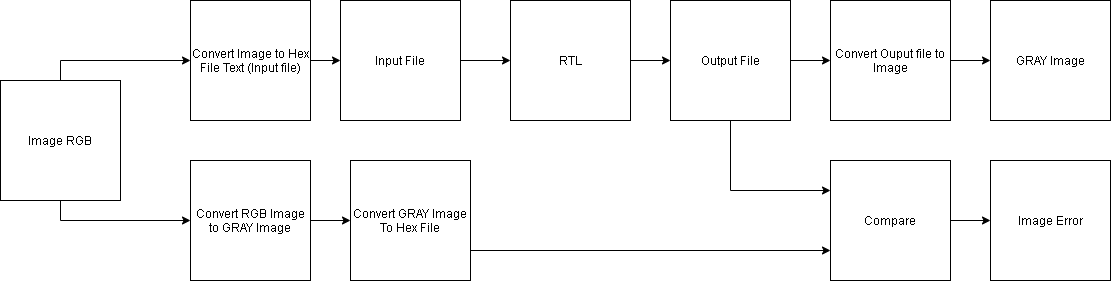

The diagram above was exported from draw.io. Its source (the exported page's mxGraphModel, read from the mxfile embedded in the PNG):
<mxGraphModel dx="782" dy="475" grid="1" gridSize="10" guides="1" tooltips="1" connect="1" arrows="1" fold="1" page="1" pageScale="1" pageWidth="2339" pageHeight="3300" background="#ffffff" math="0" shadow="0">
  <root>
    <mxCell id="0" />
    <mxCell id="1" parent="0" />
    <mxCell id="7YbVH4JO1lLJ9PnVvvPV-16" style="edgeStyle=orthogonalEdgeStyle;rounded=0;orthogonalLoop=1;jettySize=auto;html=1;exitX=1;exitY=0.5;exitDx=0;exitDy=0;entryX=0;entryY=0.5;entryDx=0;entryDy=0;" parent="1" source="7YbVH4JO1lLJ9PnVvvPV-1" target="7YbVH4JO1lLJ9PnVvvPV-14" edge="1">
      <mxGeometry relative="1" as="geometry" />
    </mxCell>
    <mxCell id="7YbVH4JO1lLJ9PnVvvPV-1" value="Convert Image to Hex File Text (Input file)" style="rounded=0;whiteSpace=wrap;html=1;" parent="1" vertex="1">
      <mxGeometry x="200" y="40" width="120" height="120" as="geometry" />
    </mxCell>
    <mxCell id="7YbVH4JO1lLJ9PnVvvPV-18" style="edgeStyle=orthogonalEdgeStyle;rounded=0;orthogonalLoop=1;jettySize=auto;html=1;exitX=1;exitY=0.5;exitDx=0;exitDy=0;entryX=0;entryY=0.5;entryDx=0;entryDy=0;" parent="1" source="7YbVH4JO1lLJ9PnVvvPV-2" target="7YbVH4JO1lLJ9PnVvvPV-17" edge="1">
      <mxGeometry relative="1" as="geometry" />
    </mxCell>
    <mxCell id="7YbVH4JO1lLJ9PnVvvPV-2" value="RTL" style="rounded=0;whiteSpace=wrap;html=1;" parent="1" vertex="1">
      <mxGeometry x="520" y="40" width="120" height="120" as="geometry" />
    </mxCell>
    <mxCell id="7YbVH4JO1lLJ9PnVvvPV-28" style="edgeStyle=orthogonalEdgeStyle;rounded=0;orthogonalLoop=1;jettySize=auto;html=1;exitX=1;exitY=0.5;exitDx=0;exitDy=0;entryX=0;entryY=0.5;entryDx=0;entryDy=0;" parent="1" source="7YbVH4JO1lLJ9PnVvvPV-3" target="7YbVH4JO1lLJ9PnVvvPV-24" edge="1">
      <mxGeometry relative="1" as="geometry" />
    </mxCell>
    <mxCell id="7YbVH4JO1lLJ9PnVvvPV-3" value="Convert Ouput file to Image" style="rounded=0;whiteSpace=wrap;html=1;" parent="1" vertex="1">
      <mxGeometry x="840" y="40" width="120" height="120" as="geometry" />
    </mxCell>
    <mxCell id="7YbVH4JO1lLJ9PnVvvPV-31" style="edgeStyle=orthogonalEdgeStyle;rounded=0;orthogonalLoop=1;jettySize=auto;html=1;exitX=1;exitY=0.75;exitDx=0;exitDy=0;entryX=0;entryY=0.75;entryDx=0;entryDy=0;" parent="1" source="7YbVH4JO1lLJ9PnVvvPV-5" target="7YbVH4JO1lLJ9PnVvvPV-20" edge="1">
      <mxGeometry relative="1" as="geometry" />
    </mxCell>
    <mxCell id="7YbVH4JO1lLJ9PnVvvPV-5" value="Convert GRAY Image To Hex File" style="rounded=0;whiteSpace=wrap;html=1;" parent="1" vertex="1">
      <mxGeometry x="360" y="200" width="120" height="120" as="geometry" />
    </mxCell>
    <mxCell id="7YbVH4JO1lLJ9PnVvvPV-13" style="edgeStyle=orthogonalEdgeStyle;rounded=0;orthogonalLoop=1;jettySize=auto;html=1;exitX=1;exitY=0.5;exitDx=0;exitDy=0;entryX=0;entryY=0.5;entryDx=0;entryDy=0;" parent="1" source="7YbVH4JO1lLJ9PnVvvPV-6" target="7YbVH4JO1lLJ9PnVvvPV-5" edge="1">
      <mxGeometry relative="1" as="geometry" />
    </mxCell>
    <mxCell id="7YbVH4JO1lLJ9PnVvvPV-6" value="Convert RGB Image to GRAY Image" style="rounded=0;whiteSpace=wrap;html=1;" parent="1" vertex="1">
      <mxGeometry x="200" y="200" width="120" height="120" as="geometry" />
    </mxCell>
    <mxCell id="7YbVH4JO1lLJ9PnVvvPV-26" style="edgeStyle=orthogonalEdgeStyle;rounded=0;orthogonalLoop=1;jettySize=auto;html=1;exitX=0.5;exitY=0;exitDx=0;exitDy=0;entryX=0;entryY=0.5;entryDx=0;entryDy=0;" parent="1" source="7YbVH4JO1lLJ9PnVvvPV-8" target="7YbVH4JO1lLJ9PnVvvPV-1" edge="1">
      <mxGeometry relative="1" as="geometry" />
    </mxCell>
    <mxCell id="7YbVH4JO1lLJ9PnVvvPV-27" style="edgeStyle=orthogonalEdgeStyle;rounded=0;orthogonalLoop=1;jettySize=auto;html=1;exitX=0.5;exitY=1;exitDx=0;exitDy=0;entryX=0;entryY=0.5;entryDx=0;entryDy=0;" parent="1" source="7YbVH4JO1lLJ9PnVvvPV-8" target="7YbVH4JO1lLJ9PnVvvPV-6" edge="1">
      <mxGeometry relative="1" as="geometry" />
    </mxCell>
    <mxCell id="7YbVH4JO1lLJ9PnVvvPV-8" value="Image RGB" style="rounded=0;whiteSpace=wrap;html=1;" parent="1" vertex="1">
      <mxGeometry x="10" y="120" width="120" height="120" as="geometry" />
    </mxCell>
    <mxCell id="7YbVH4JO1lLJ9PnVvvPV-15" style="edgeStyle=orthogonalEdgeStyle;rounded=0;orthogonalLoop=1;jettySize=auto;html=1;exitX=1;exitY=0.5;exitDx=0;exitDy=0;entryX=0;entryY=0.5;entryDx=0;entryDy=0;" parent="1" source="7YbVH4JO1lLJ9PnVvvPV-14" target="7YbVH4JO1lLJ9PnVvvPV-2" edge="1">
      <mxGeometry relative="1" as="geometry" />
    </mxCell>
    <mxCell id="7YbVH4JO1lLJ9PnVvvPV-14" value="Input File" style="rounded=0;whiteSpace=wrap;html=1;" parent="1" vertex="1">
      <mxGeometry x="350" y="40" width="120" height="120" as="geometry" />
    </mxCell>
    <mxCell id="7YbVH4JO1lLJ9PnVvvPV-23" style="edgeStyle=orthogonalEdgeStyle;rounded=0;orthogonalLoop=1;jettySize=auto;html=1;exitX=1;exitY=0.5;exitDx=0;exitDy=0;entryX=0;entryY=0.5;entryDx=0;entryDy=0;" parent="1" source="7YbVH4JO1lLJ9PnVvvPV-17" target="7YbVH4JO1lLJ9PnVvvPV-3" edge="1">
      <mxGeometry relative="1" as="geometry" />
    </mxCell>
    <mxCell id="7YbVH4JO1lLJ9PnVvvPV-32" style="edgeStyle=orthogonalEdgeStyle;rounded=0;orthogonalLoop=1;jettySize=auto;html=1;exitX=0.5;exitY=1;exitDx=0;exitDy=0;entryX=0;entryY=0.25;entryDx=0;entryDy=0;" parent="1" source="7YbVH4JO1lLJ9PnVvvPV-17" target="7YbVH4JO1lLJ9PnVvvPV-20" edge="1">
      <mxGeometry relative="1" as="geometry" />
    </mxCell>
    <mxCell id="7YbVH4JO1lLJ9PnVvvPV-17" value="Output File" style="rounded=0;whiteSpace=wrap;html=1;" parent="1" vertex="1">
      <mxGeometry x="680" y="40" width="120" height="120" as="geometry" />
    </mxCell>
    <mxCell id="7YbVH4JO1lLJ9PnVvvPV-34" style="edgeStyle=orthogonalEdgeStyle;rounded=0;orthogonalLoop=1;jettySize=auto;html=1;exitX=1;exitY=0.5;exitDx=0;exitDy=0;entryX=0;entryY=0.5;entryDx=0;entryDy=0;" parent="1" source="7YbVH4JO1lLJ9PnVvvPV-20" target="7YbVH4JO1lLJ9PnVvvPV-33" edge="1">
      <mxGeometry relative="1" as="geometry" />
    </mxCell>
    <mxCell id="7YbVH4JO1lLJ9PnVvvPV-20" value="Compare" style="rounded=0;whiteSpace=wrap;html=1;" parent="1" vertex="1">
      <mxGeometry x="840" y="200" width="120" height="120" as="geometry" />
    </mxCell>
    <mxCell id="7YbVH4JO1lLJ9PnVvvPV-24" value="GRAY Image" style="rounded=0;whiteSpace=wrap;html=1;" parent="1" vertex="1">
      <mxGeometry x="1000" y="40" width="120" height="120" as="geometry" />
    </mxCell>
    <mxCell id="7YbVH4JO1lLJ9PnVvvPV-33" value="Image Error" style="rounded=0;whiteSpace=wrap;html=1;" parent="1" vertex="1">
      <mxGeometry x="1000" y="200" width="120" height="120" as="geometry" />
    </mxCell>
  </root>
</mxGraphModel>